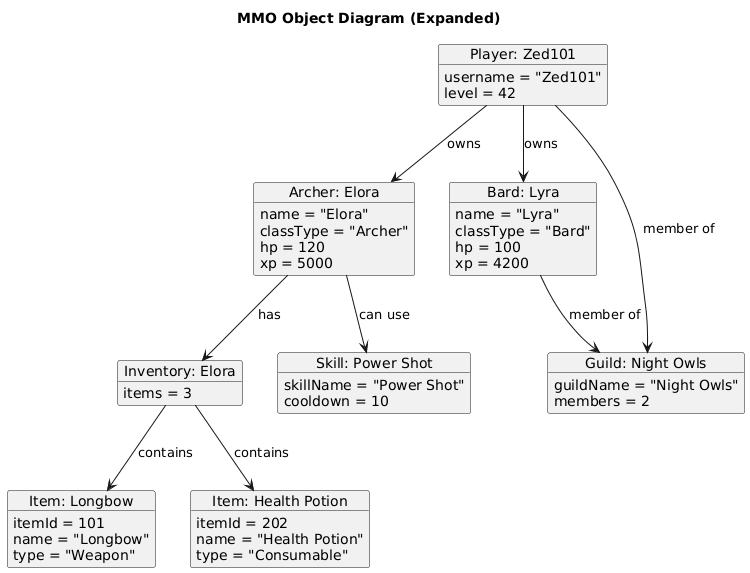

The diagram above was rendered by PlantUML. Its source (embedded in the PNG):
@startuml
title MMO Object Diagram (Expanded)

object player1 as "Player: Zed101" {
  username = "Zed101"
  level = 42
}
object archer1 as "Archer: Elora" {
  name = "Elora"
  classType = "Archer"
  hp = 120
  xp = 5000
}
object bard1 as "Bard: Lyra" {
  name = "Lyra"
  classType = "Bard"
  hp = 100
  xp = 4200
}
object inv1 as "Inventory: Elora" {
  items = 3
}
object bow as "Item: Longbow" {
  itemId = 101
  name = "Longbow"
  type = "Weapon"
}
object potion as "Item: Health Potion" {
  itemId = 202
  name = "Health Potion"
  type = "Consumable"
}
object skill1 as "Skill: Power Shot" {
  skillName = "Power Shot"
  cooldown = 10
}
object guild1 as "Guild: Night Owls" {
  guildName = "Night Owls"
  members = 2
}

player1 --> archer1 : owns
player1 --> bard1 : owns
archer1 --> inv1 : has
inv1 --> bow : contains
inv1 --> potion : contains
archer1 --> skill1 : can use
player1 --> guild1 : member of
bard1 --> guild1 : member of
@enduml